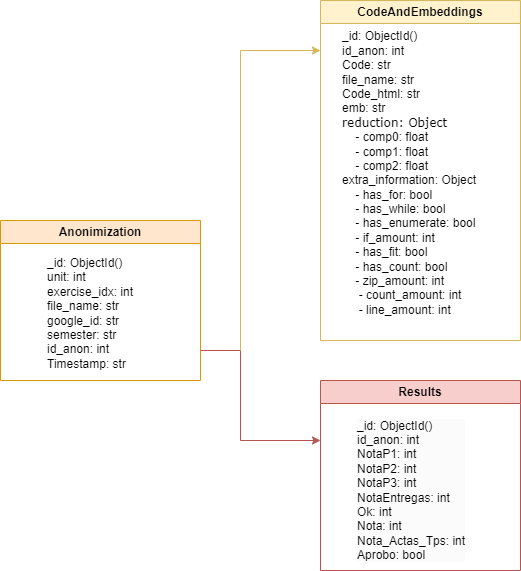

The diagram above was exported from draw.io. Its source (the exported page's mxGraphModel, read from the mxfile embedded in the PNG):
<mxGraphModel dx="1434" dy="746" grid="1" gridSize="10" guides="1" tooltips="1" connect="1" arrows="1" fold="1" page="1" pageScale="1" pageWidth="827" pageHeight="1169" math="0" shadow="0">
  <root>
    <mxCell id="0" />
    <mxCell id="1" parent="0" />
    <mxCell id="OqXcbu7mP6vtZ6qmDkY--1" value="Anonimization" style="swimlane;whiteSpace=wrap;html=1;fillColor=#ffe6cc;strokeColor=#d79b00;fontFamily=Helvetica;" vertex="1" parent="1">
      <mxGeometry x="40" y="240" width="200" height="160" as="geometry" />
    </mxCell>
    <mxCell id="OqXcbu7mP6vtZ6qmDkY--8" value="&lt;span style=&quot;background-color: initial;&quot;&gt;_id: ObjectId()&lt;/span&gt;&lt;br&gt;&lt;span style=&quot;background-color: initial;&quot;&gt;unit: int&lt;/span&gt;&lt;br&gt;&lt;span style=&quot;background-color: initial;&quot;&gt;exercise_idx: int&lt;/span&gt;&lt;br&gt;&lt;span style=&quot;background-color: initial;&quot;&gt;file_name: str&lt;/span&gt;&lt;br&gt;&lt;span style=&quot;background-color: initial;&quot;&gt;google_id: str&lt;/span&gt;&lt;br&gt;&lt;span style=&quot;background-color: initial;&quot;&gt;semester: str&lt;/span&gt;&lt;br&gt;&lt;span style=&quot;background-color: initial;&quot;&gt;id_anon: int&lt;/span&gt;&lt;br&gt;&lt;span style=&quot;background-color: initial;&quot;&gt;Timestamp: str&lt;/span&gt;" style="text;html=1;align=left;verticalAlign=middle;resizable=0;points=[];autosize=1;strokeColor=none;fillColor=none;fontFamily=Helvetica;" vertex="1" parent="OqXcbu7mP6vtZ6qmDkY--1">
      <mxGeometry x="45" y="28" width="110" height="130" as="geometry" />
    </mxCell>
    <mxCell id="OqXcbu7mP6vtZ6qmDkY--2" value="CodeAndEmbeddings" style="swimlane;whiteSpace=wrap;html=1;fillColor=#fff2cc;strokeColor=#d6b656;fontFamily=Helvetica;" vertex="1" parent="1">
      <mxGeometry x="360" y="20" width="200" height="340" as="geometry" />
    </mxCell>
    <mxCell id="OqXcbu7mP6vtZ6qmDkY--3" value="Results" style="swimlane;whiteSpace=wrap;html=1;fillColor=#f8cecc;strokeColor=#b85450;fontFamily=Helvetica;" vertex="1" parent="1">
      <mxGeometry x="360" y="400" width="200" height="190" as="geometry" />
    </mxCell>
    <mxCell id="OqXcbu7mP6vtZ6qmDkY--6" value="&lt;div style=&quot;forced-color-adjust: none; color: rgb(0, 0, 0); font-size: 12px; font-style: normal; font-variant-ligatures: normal; font-variant-caps: normal; font-weight: 400; letter-spacing: normal; orphans: 2; text-indent: 0px; text-transform: none; widows: 2; word-spacing: 0px; -webkit-text-stroke-width: 0px; white-space: nowrap; background-color: rgb(251, 251, 251); text-decoration-thickness: initial; text-decoration-style: initial; text-decoration-color: initial;&quot;&gt;_id: ObjectId()&lt;/div&gt;&lt;div style=&quot;forced-color-adjust: none; color: rgb(0, 0, 0); font-size: 12px; font-style: normal; font-variant-ligatures: normal; font-variant-caps: normal; font-weight: 400; letter-spacing: normal; orphans: 2; text-indent: 0px; text-transform: none; widows: 2; word-spacing: 0px; -webkit-text-stroke-width: 0px; white-space: nowrap; background-color: rgb(251, 251, 251); text-decoration-thickness: initial; text-decoration-style: initial; text-decoration-color: initial;&quot;&gt;id_anon: int&lt;/div&gt;&lt;div style=&quot;forced-color-adjust: none; color: rgb(0, 0, 0); font-size: 12px; font-style: normal; font-variant-ligatures: normal; font-variant-caps: normal; font-weight: 400; letter-spacing: normal; orphans: 2; text-indent: 0px; text-transform: none; widows: 2; word-spacing: 0px; -webkit-text-stroke-width: 0px; white-space: nowrap; background-color: rgb(251, 251, 251); text-decoration-thickness: initial; text-decoration-style: initial; text-decoration-color: initial;&quot;&gt;NotaP1: int&lt;/div&gt;&lt;div style=&quot;forced-color-adjust: none; color: rgb(0, 0, 0); font-size: 12px; font-style: normal; font-variant-ligatures: normal; font-variant-caps: normal; font-weight: 400; letter-spacing: normal; orphans: 2; text-indent: 0px; text-transform: none; widows: 2; word-spacing: 0px; -webkit-text-stroke-width: 0px; white-space: nowrap; background-color: rgb(251, 251, 251); text-decoration-thickness: initial; text-decoration-style: initial; text-decoration-color: initial;&quot;&gt;NotaP2: int&lt;/div&gt;&lt;div style=&quot;forced-color-adjust: none; color: rgb(0, 0, 0); font-size: 12px; font-style: normal; font-variant-ligatures: normal; font-variant-caps: normal; font-weight: 400; letter-spacing: normal; orphans: 2; text-indent: 0px; text-transform: none; widows: 2; word-spacing: 0px; -webkit-text-stroke-width: 0px; white-space: nowrap; background-color: rgb(251, 251, 251); text-decoration-thickness: initial; text-decoration-style: initial; text-decoration-color: initial;&quot;&gt;NotaP3: int&lt;/div&gt;&lt;div style=&quot;forced-color-adjust: none; color: rgb(0, 0, 0); font-size: 12px; font-style: normal; font-variant-ligatures: normal; font-variant-caps: normal; font-weight: 400; letter-spacing: normal; orphans: 2; text-indent: 0px; text-transform: none; widows: 2; word-spacing: 0px; -webkit-text-stroke-width: 0px; white-space: nowrap; background-color: rgb(251, 251, 251); text-decoration-thickness: initial; text-decoration-style: initial; text-decoration-color: initial;&quot;&gt;NotaEntregas: int&lt;/div&gt;&lt;div style=&quot;forced-color-adjust: none; color: rgb(0, 0, 0); font-size: 12px; font-style: normal; font-variant-ligatures: normal; font-variant-caps: normal; font-weight: 400; letter-spacing: normal; orphans: 2; text-indent: 0px; text-transform: none; widows: 2; word-spacing: 0px; -webkit-text-stroke-width: 0px; white-space: nowrap; background-color: rgb(251, 251, 251); text-decoration-thickness: initial; text-decoration-style: initial; text-decoration-color: initial;&quot;&gt;Ok: int&lt;/div&gt;&lt;div style=&quot;forced-color-adjust: none; color: rgb(0, 0, 0); font-size: 12px; font-style: normal; font-variant-ligatures: normal; font-variant-caps: normal; font-weight: 400; letter-spacing: normal; orphans: 2; text-indent: 0px; text-transform: none; widows: 2; word-spacing: 0px; -webkit-text-stroke-width: 0px; white-space: nowrap; background-color: rgb(251, 251, 251); text-decoration-thickness: initial; text-decoration-style: initial; text-decoration-color: initial;&quot;&gt;Nota: int&lt;/div&gt;&lt;div style=&quot;forced-color-adjust: none; color: rgb(0, 0, 0); font-size: 12px; font-style: normal; font-variant-ligatures: normal; font-variant-caps: normal; font-weight: 400; letter-spacing: normal; orphans: 2; text-indent: 0px; text-transform: none; widows: 2; word-spacing: 0px; -webkit-text-stroke-width: 0px; white-space: nowrap; background-color: rgb(251, 251, 251); text-decoration-thickness: initial; text-decoration-style: initial; text-decoration-color: initial;&quot;&gt;Nota_Actas_Tps: int&lt;/div&gt;&lt;div style=&quot;forced-color-adjust: none; color: rgb(0, 0, 0); font-size: 12px; font-style: normal; font-variant-ligatures: normal; font-variant-caps: normal; font-weight: 400; letter-spacing: normal; orphans: 2; text-indent: 0px; text-transform: none; widows: 2; word-spacing: 0px; -webkit-text-stroke-width: 0px; white-space: nowrap; background-color: rgb(251, 251, 251); text-decoration-thickness: initial; text-decoration-style: initial; text-decoration-color: initial;&quot;&gt;Aprobo: bool&lt;/div&gt;" style="text;html=1;align=left;verticalAlign=middle;resizable=0;points=[];autosize=1;strokeColor=none;fillColor=none;fontFamily=Helvetica;" vertex="1" parent="OqXcbu7mP6vtZ6qmDkY--3">
      <mxGeometry x="35" y="30" width="130" height="160" as="geometry" />
    </mxCell>
    <mxCell id="OqXcbu7mP6vtZ6qmDkY--7" value="&lt;span style=&quot;background-color: initial;&quot;&gt;&lt;font&gt;_id: ObjectId()&lt;/font&gt;&lt;/span&gt;&lt;div&gt;&lt;font&gt;&lt;span style=&quot;background-color: initial;&quot;&gt;id_anon: int&lt;/span&gt;&lt;br&gt;&lt;span style=&quot;background-color: initial;&quot;&gt;Code: str&lt;/span&gt;&lt;br&gt;&lt;span style=&quot;background-color: initial;&quot;&gt;file_name: str&lt;/span&gt;&lt;br&gt;&lt;span style=&quot;background-color: initial;&quot;&gt;Code_html: str&lt;/span&gt;&lt;br&gt;&lt;span style=&quot;background-color: initial;&quot;&gt;emb: str&lt;/span&gt;&lt;br&gt;&lt;code style=&quot;background-color: initial;&quot;&gt;&lt;font face=&quot;Verdana&quot;&gt;reduction: Object&lt;br&gt;&lt;/font&gt;&lt;/code&gt;&amp;nbsp;&amp;nbsp; &amp;nbsp;&lt;span style=&quot;background-color: initial;&quot;&gt;- comp0: float&lt;/span&gt;&lt;br&gt;&amp;nbsp;&amp;nbsp; &amp;nbsp;&lt;span style=&quot;background-color: initial;&quot;&gt;- comp1: float&lt;/span&gt;&lt;br style=&quot;background-color: initial;&quot;&gt;&amp;nbsp;&amp;nbsp; &amp;nbsp;&lt;span style=&quot;background-color: initial;&quot;&gt;- comp2: float&lt;/span&gt;&lt;br&gt;&lt;/font&gt;&lt;div style=&quot;&quot;&gt;&lt;span style=&quot;background-color: initial;&quot;&gt;&lt;font&gt;extra_information: Object&lt;/font&gt;&lt;/span&gt;&lt;/div&gt;&lt;font&gt;&amp;nbsp;&amp;nbsp; &amp;nbsp;&lt;span style=&quot;background-color: initial;&quot;&gt;- has_for: bool&lt;/span&gt;&lt;br&gt;&amp;nbsp;&amp;nbsp; &amp;nbsp;&lt;span style=&quot;background-color: initial;&quot;&gt;- has_while: bool&lt;/span&gt;&lt;br style=&quot;background-color: initial;&quot;&gt;&amp;nbsp;&amp;nbsp; &amp;nbsp;&lt;span style=&quot;background-color: initial;&quot;&gt;- has_enumerate: bool&lt;/span&gt;&lt;br&gt;&amp;nbsp;&amp;nbsp; &amp;nbsp;&lt;span style=&quot;background-color: initial;&quot;&gt;- if_amount: int&lt;/span&gt;&lt;br&gt;&amp;nbsp;&amp;nbsp; &amp;nbsp;&lt;span style=&quot;background-color: initial;&quot;&gt;- has_fit: bool&lt;/span&gt;&lt;br&gt;&amp;nbsp;&amp;nbsp; &amp;nbsp;&lt;span style=&quot;background-color: initial;&quot;&gt;- has_count: bool&lt;/span&gt;&lt;br&gt;&amp;nbsp;&amp;nbsp; &amp;nbsp;&lt;span style=&quot;background-color: initial;&quot;&gt;- zip_amount: int&lt;/span&gt;&lt;br&gt;&lt;span style=&quot;background-color: initial;&quot;&gt;&amp;nbsp; &amp;nbsp; &amp;nbsp;- count_amount: int&lt;/span&gt;&lt;br&gt;&lt;span style=&quot;background-color: initial;&quot;&gt;&amp;nbsp; &amp;nbsp; &amp;nbsp;- line_amount: int&lt;/span&gt;&lt;br&gt;&lt;/font&gt;&lt;br&gt;&lt;/div&gt;" style="text;html=1;align=left;verticalAlign=middle;resizable=0;points=[];autosize=1;strokeColor=none;fillColor=none;fontFamily=Helvetica;" vertex="1" parent="1">
      <mxGeometry x="380" y="40" width="160" height="320" as="geometry" />
    </mxCell>
    <mxCell id="OqXcbu7mP6vtZ6qmDkY--9" value="" style="endArrow=classic;html=1;rounded=0;fillColor=#f8cecc;strokeColor=#b85450;fontFamily=Helvetica;" edge="1" parent="1">
      <mxGeometry width="50" height="50" relative="1" as="geometry">
        <mxPoint x="240" y="370" as="sourcePoint" />
        <mxPoint x="360" y="460" as="targetPoint" />
        <Array as="points">
          <mxPoint x="280" y="370" />
          <mxPoint x="280" y="460" />
        </Array>
      </mxGeometry>
    </mxCell>
    <mxCell id="OqXcbu7mP6vtZ6qmDkY--10" value="" style="endArrow=classic;html=1;rounded=0;fillColor=#fff2cc;strokeColor=#d6b656;fontFamily=Helvetica;" edge="1" parent="1">
      <mxGeometry width="50" height="50" relative="1" as="geometry">
        <mxPoint x="280" y="370" as="sourcePoint" />
        <mxPoint x="360" y="70" as="targetPoint" />
        <Array as="points">
          <mxPoint x="280" y="70" />
        </Array>
      </mxGeometry>
    </mxCell>
  </root>
</mxGraphModel>